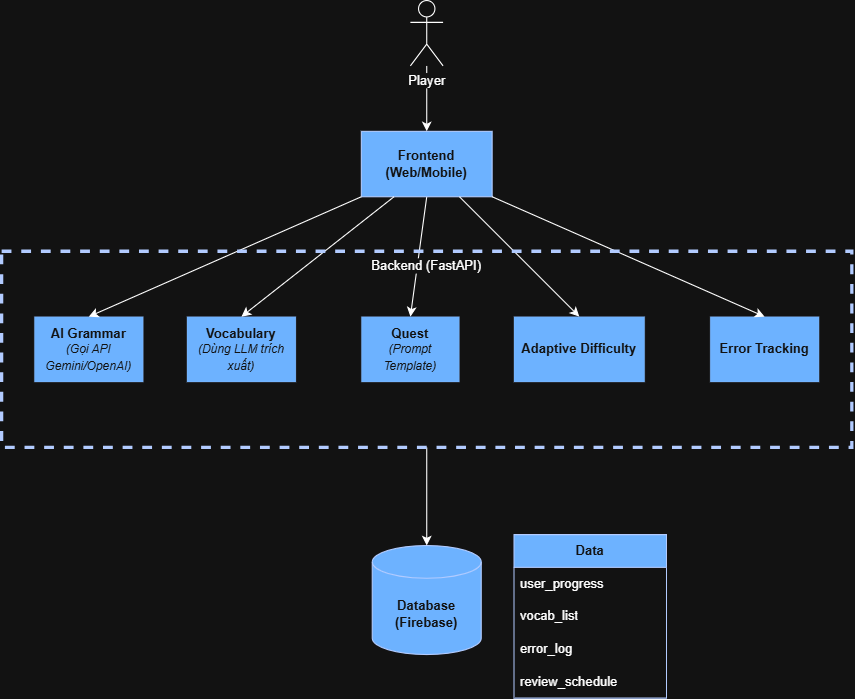

The diagram above was exported from draw.io. Its source (the exported page's mxGraphModel, read from the mxfile embedded in the PNG):
<mxGraphModel dx="2076" dy="620" grid="1" gridSize="10" guides="1" tooltips="1" connect="1" arrows="1" fold="1" page="1" pageScale="1" pageWidth="850" pageHeight="1100" math="0" shadow="0">
  <root>
    <mxCell id="0" />
    <mxCell id="1" parent="0" />
    <mxCell id="QvjMO8Xw0Ydy5yUVCdwP-18" edge="1" parent="1" source="QvjMO8Xw0Ydy5yUVCdwP-5" style="endArrow=classic;html=1;rounded=0;exitX=0.5;exitY=1;exitDx=0;exitDy=0;entryX=0.5;entryY=0;entryDx=0;entryDy=0;" target="QvjMO8Xw0Ydy5yUVCdwP-13" value="">
      <mxGeometry height="50" relative="1" width="50" as="geometry">
        <mxPoint x="395" y="350" as="sourcePoint" />
        <mxPoint x="540" y="340" as="targetPoint" />
      </mxGeometry>
    </mxCell>
    <mxCell id="QvjMO8Xw0Ydy5yUVCdwP-5" parent="1" style="rounded=0;whiteSpace=wrap;html=1;fillColor=#0050ef;fontColor=#ffffff;strokeColor=#001DBC;fontStyle=1" value="Frontend (Web/Mobile)" vertex="1">
      <mxGeometry height="60" width="120" x="320" y="170" as="geometry" />
    </mxCell>
    <mxCell id="QvjMO8Xw0Ydy5yUVCdwP-7" edge="1" parent="1" source="QvjMO8Xw0Ydy5yUVCdwP-1" style="endArrow=classic;html=1;rounded=0;entryX=0.5;entryY=0;entryDx=0;entryDy=0;" target="QvjMO8Xw0Ydy5yUVCdwP-5" value="">
      <mxGeometry height="50" relative="1" width="50" as="geometry">
        <mxPoint x="395" y="130" as="sourcePoint" />
        <mxPoint x="450" y="250" as="targetPoint" />
      </mxGeometry>
    </mxCell>
    <mxCell id="QvjMO8Xw0Ydy5yUVCdwP-8" parent="1" style="rounded=0;whiteSpace=wrap;html=1;fillColor=#0050ef;fontColor=#ffffff;strokeColor=#001DBC;fontStyle=1;strokeWidth=0;" value="AI Grammar&lt;div&gt;&lt;font style=&quot;font-size: 11px;&quot;&gt;&lt;i style=&quot;font-weight: normal;&quot;&gt;(Gọi API Gemini/OpenAI)&lt;/i&gt;&lt;/font&gt;&lt;/div&gt;" vertex="1">
      <mxGeometry height="60" width="100" x="20" y="340" as="geometry" />
    </mxCell>
    <mxCell id="QvjMO8Xw0Ydy5yUVCdwP-11" parent="1" style="rounded=0;whiteSpace=wrap;html=1;fillColor=#0050ef;fontColor=#ffffff;strokeColor=#001DBC;fontStyle=1;strokeWidth=0;" value="Vocabulary&lt;div&gt;&lt;i style=&quot;font-weight: normal;&quot;&gt;&lt;font style=&quot;font-size: 11px;&quot;&gt;(Dùng LLM trích xuất)&lt;/font&gt;&lt;/i&gt;&lt;/div&gt;" vertex="1">
      <mxGeometry height="60" width="100" x="160" y="340" as="geometry" />
    </mxCell>
    <mxCell id="QvjMO8Xw0Ydy5yUVCdwP-12" parent="1" style="rounded=0;whiteSpace=wrap;html=1;fillColor=#0050ef;fontColor=#ffffff;strokeColor=#001DBC;fontStyle=1;strokeWidth=0;" value="Adaptive Difficulty" vertex="1">
      <mxGeometry height="60" width="120" x="460" y="340" as="geometry" />
    </mxCell>
    <mxCell id="QvjMO8Xw0Ydy5yUVCdwP-13" parent="1" style="rounded=0;whiteSpace=wrap;html=1;fillColor=#0050ef;fontColor=#ffffff;strokeColor=#001DBC;fontStyle=1;strokeWidth=0;" value="Quest&lt;div&gt;&lt;font style=&quot;font-size: 11px;&quot;&gt;&lt;i style=&quot;font-weight: normal;&quot;&gt;(Prompt Template)&lt;/i&gt;&lt;/font&gt;&lt;/div&gt;" vertex="1">
      <mxGeometry height="60" width="90" x="320" y="340" as="geometry" />
    </mxCell>
    <mxCell id="QvjMO8Xw0Ydy5yUVCdwP-14" parent="1" style="rounded=0;whiteSpace=wrap;html=1;fillColor=#0050ef;fontColor=#ffffff;strokeColor=#001DBC;fontStyle=1;strokeWidth=0;" value="Error Tracking" vertex="1">
      <mxGeometry height="60" width="100" x="640" y="340" as="geometry" />
    </mxCell>
    <mxCell id="QvjMO8Xw0Ydy5yUVCdwP-16" edge="1" parent="1" source="QvjMO8Xw0Ydy5yUVCdwP-5" style="endArrow=classic;html=1;rounded=0;exitX=1;exitY=1;exitDx=0;exitDy=0;entryX=0.5;entryY=0;entryDx=0;entryDy=0;" target="QvjMO8Xw0Ydy5yUVCdwP-14" value="">
      <mxGeometry height="50" relative="1" width="50" as="geometry">
        <mxPoint x="455" y="350" as="sourcePoint" />
        <mxPoint x="540" y="340" as="targetPoint" />
      </mxGeometry>
    </mxCell>
    <mxCell id="QvjMO8Xw0Ydy5yUVCdwP-17" edge="1" parent="1" source="QvjMO8Xw0Ydy5yUVCdwP-5" style="endArrow=classic;html=1;rounded=0;exitX=0.75;exitY=1;exitDx=0;exitDy=0;entryX=0.5;entryY=0;entryDx=0;entryDy=0;" target="QvjMO8Xw0Ydy5yUVCdwP-12" value="">
      <mxGeometry height="50" relative="1" width="50" as="geometry">
        <mxPoint x="425" y="350" as="sourcePoint" />
        <mxPoint x="540" y="340" as="targetPoint" />
      </mxGeometry>
    </mxCell>
    <mxCell id="QvjMO8Xw0Ydy5yUVCdwP-19" edge="1" parent="1" source="QvjMO8Xw0Ydy5yUVCdwP-5" style="endArrow=classic;html=1;rounded=0;exitX=0.25;exitY=1;exitDx=0;exitDy=0;entryX=0.5;entryY=0;entryDx=0;entryDy=0;" target="QvjMO8Xw0Ydy5yUVCdwP-11" value="">
      <mxGeometry height="50" relative="1" width="50" as="geometry">
        <mxPoint x="365" y="350" as="sourcePoint" />
        <mxPoint x="540" y="340" as="targetPoint" />
      </mxGeometry>
    </mxCell>
    <mxCell id="QvjMO8Xw0Ydy5yUVCdwP-20" edge="1" parent="1" source="QvjMO8Xw0Ydy5yUVCdwP-5" style="endArrow=classic;html=1;rounded=0;exitX=0;exitY=1;exitDx=0;exitDy=0;entryX=0.5;entryY=0;entryDx=0;entryDy=0;" target="QvjMO8Xw0Ydy5yUVCdwP-8" value="">
      <mxGeometry height="50" relative="1" width="50" as="geometry">
        <mxPoint x="335" y="350" as="sourcePoint" />
        <mxPoint x="540" y="340" as="targetPoint" />
      </mxGeometry>
    </mxCell>
    <mxCell id="QvjMO8Xw0Ydy5yUVCdwP-23" parent="1" style="shape=cylinder3;whiteSpace=wrap;html=1;boundedLbl=1;backgroundOutline=1;size=15;fillColor=#0050ef;fontColor=#ffffff;strokeColor=#001DBC;fontStyle=1" value="Database (Firebase)" vertex="1">
      <mxGeometry height="100" width="100" x="330" y="550" as="geometry" />
    </mxCell>
    <mxCell id="QvjMO8Xw0Ydy5yUVCdwP-24" edge="1" parent="1" source="QvjMO8Xw0Ydy5yUVCdwP-23" style="edgeStyle=orthogonalEdgeStyle;rounded=0;orthogonalLoop=1;jettySize=auto;html=1;exitX=0.5;exitY=1;exitDx=0;exitDy=0;exitPerimeter=0;" target="QvjMO8Xw0Ydy5yUVCdwP-23">
      <mxGeometry relative="1" as="geometry" />
    </mxCell>
    <mxCell id="QvjMO8Xw0Ydy5yUVCdwP-25" edge="1" parent="1" source="QvjMO8Xw0Ydy5yUVCdwP-22" style="endArrow=classic;html=1;rounded=0;exitX=0.5;exitY=1;exitDx=0;exitDy=0;entryX=0.5;entryY=0;entryDx=0;entryDy=0;entryPerimeter=0;" target="QvjMO8Xw0Ydy5yUVCdwP-23" value="">
      <mxGeometry height="50" relative="1" width="50" as="geometry">
        <mxPoint x="330" y="660" as="sourcePoint" />
        <mxPoint x="380" y="610" as="targetPoint" />
      </mxGeometry>
    </mxCell>
    <mxCell id="QvjMO8Xw0Ydy5yUVCdwP-1" parent="1" style="shape=umlActor;verticalLabelPosition=bottom;verticalAlign=top;html=1;outlineConnect=0;" value="&lt;span style=&quot;background-color: light-dark(#ffffff, var(--ge-dark-color, #121212));&quot;&gt;Player&lt;/span&gt;" vertex="1">
      <mxGeometry height="60" width="30" x="365" y="50" as="geometry" />
    </mxCell>
    <mxCell id="QvjMO8Xw0Ydy5yUVCdwP-26" parent="1" style="swimlane;fontStyle=1;childLayout=stackLayout;horizontal=1;startSize=30;horizontalStack=0;resizeParent=1;resizeParentMax=0;resizeLast=0;collapsible=1;marginBottom=0;whiteSpace=wrap;html=1;fillColor=#0050ef;fontColor=#ffffff;strokeColor=#001DBC;" value="Data" vertex="1">
      <mxGeometry height="150" width="140" x="460" y="540" as="geometry" />
    </mxCell>
    <mxCell id="QvjMO8Xw0Ydy5yUVCdwP-27" parent="QvjMO8Xw0Ydy5yUVCdwP-26" style="text;strokeColor=none;fillColor=none;align=left;verticalAlign=middle;spacingLeft=4;spacingRight=4;overflow=hidden;points=[[0,0.5],[1,0.5]];portConstraint=eastwest;rotatable=0;whiteSpace=wrap;html=1;" value="user_progress" vertex="1">
      <mxGeometry height="30" width="140" y="30" as="geometry" />
    </mxCell>
    <mxCell id="QvjMO8Xw0Ydy5yUVCdwP-28" parent="QvjMO8Xw0Ydy5yUVCdwP-26" style="text;strokeColor=none;fillColor=none;align=left;verticalAlign=middle;spacingLeft=4;spacingRight=4;overflow=hidden;points=[[0,0.5],[1,0.5]];portConstraint=eastwest;rotatable=0;whiteSpace=wrap;html=1;" value="vocab_list" vertex="1">
      <mxGeometry height="30" width="140" y="60" as="geometry" />
    </mxCell>
    <mxCell id="QvjMO8Xw0Ydy5yUVCdwP-29" parent="QvjMO8Xw0Ydy5yUVCdwP-26" style="text;strokeColor=none;fillColor=none;align=left;verticalAlign=middle;spacingLeft=4;spacingRight=4;overflow=hidden;points=[[0,0.5],[1,0.5]];portConstraint=eastwest;rotatable=0;whiteSpace=wrap;html=1;" value="error_log" vertex="1">
      <mxGeometry height="30" width="140" y="90" as="geometry" />
    </mxCell>
    <mxCell id="QvjMO8Xw0Ydy5yUVCdwP-30" parent="QvjMO8Xw0Ydy5yUVCdwP-26" style="text;strokeColor=none;fillColor=none;align=left;verticalAlign=middle;spacingLeft=4;spacingRight=4;overflow=hidden;points=[[0,0.5],[1,0.5]];portConstraint=eastwest;rotatable=0;whiteSpace=wrap;html=1;" value="review_schedule" vertex="1">
      <mxGeometry height="30" width="140" y="120" as="geometry" />
    </mxCell>
    <mxCell id="QvjMO8Xw0Ydy5yUVCdwP-22" parent="1" style="rounded=0;whiteSpace=wrap;html=1;fillStyle=auto;fillColor=none;dashed=1;fontColor=light-dark(#FFFFFF,#FFFFFF);strokeColor=#001DBC;strokeWidth=3;align=center;verticalAlign=top;labelBorderColor=none;labelBackgroundColor=default;" value="Backend (FastAPI)" vertex="1">
      <mxGeometry height="180" width="780" x="-10" y="280" as="geometry" />
    </mxCell>
  </root>
</mxGraphModel>